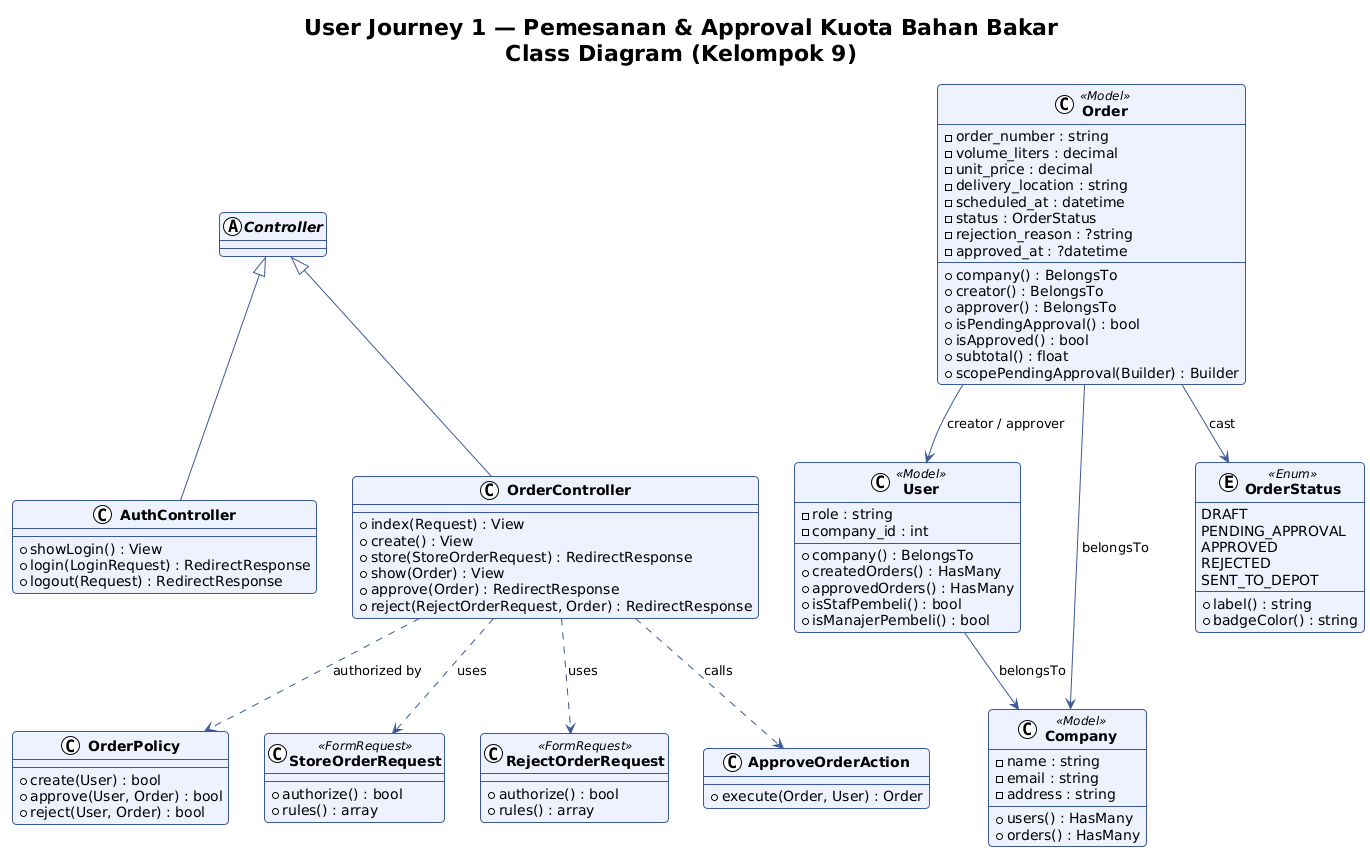

The diagram above was rendered by PlantUML. Its source (embedded in the PNG):
@startuml
!theme plain
skinparam classBackgroundColor #EEF2FF
skinparam classBorderColor #3B5998
skinparam classFontStyle bold
skinparam ArrowColor #3B5998
skinparam roundcorner 8

title User Journey 1 — Pemesanan & Approval Kuota Bahan Bakar\nClass Diagram (Kelompok 9)

' ─── ABSTRACT BASE ───────────────────────────────────────────────
abstract class Controller {
}

' ─── CONTROLLERS ─────────────────────────────────────────────────
class AuthController {
  + showLogin() : View
  + login(LoginRequest) : RedirectResponse
  + logout(Request) : RedirectResponse
}

class OrderController {
  + index(Request) : View
  + create() : View
  + store(StoreOrderRequest) : RedirectResponse
  + show(Order) : View
  + approve(Order) : RedirectResponse
  + reject(RejectOrderRequest, Order) : RedirectResponse
}

Controller <|-- AuthController
Controller <|-- OrderController

' ─── MODELS ──────────────────────────────────────────────────────
class User <<Model>> {
  - role : string
  - company_id : int
  + company() : BelongsTo
  + createdOrders() : HasMany
  + approvedOrders() : HasMany
  + isStafPembeli() : bool
  + isManajerPembeli() : bool
}

class Company <<Model>> {
  - name : string
  - email : string
  - address : string
  + users() : HasMany
  + orders() : HasMany
}

class Order <<Model>> {
  - order_number : string
  - volume_liters : decimal
  - unit_price : decimal
  - delivery_location : string
  - scheduled_at : datetime
  - status : OrderStatus
  - rejection_reason : ?string
  - approved_at : ?datetime
  + company() : BelongsTo
  + creator() : BelongsTo
  + approver() : BelongsTo
  + isPendingApproval() : bool
  + isApproved() : bool
  + subtotal() : float
  + scopePendingApproval(Builder) : Builder
}

' ─── ENUM ────────────────────────────────────────────────────────
enum OrderStatus <<Enum>> {
  DRAFT
  PENDING_APPROVAL
  APPROVED
  REJECTED
  SENT_TO_DEPOT
  + label() : string
  + badgeColor() : string
}

' ─── POLICY ──────────────────────────────────────────────────────
class OrderPolicy {
  + create(User) : bool
  + approve(User, Order) : bool
  + reject(User, Order) : bool
}

' ─── FORM REQUESTS ───────────────────────────────────────────────
class StoreOrderRequest <<FormRequest>> {
  + authorize() : bool
  + rules() : array
}

class RejectOrderRequest <<FormRequest>> {
  + authorize() : bool
  + rules() : array
}

' ─── ACTION ──────────────────────────────────────────────────────
class ApproveOrderAction {
  + execute(Order, User) : Order
}

' ─── RELATIONSHIPS ───────────────────────────────────────────────
OrderController ..> StoreOrderRequest      : uses
OrderController ..> RejectOrderRequest     : uses
OrderController ..> ApproveOrderAction     : calls
OrderController ..> OrderPolicy            : authorized by

Order --> OrderStatus                      : cast
Order --> Company                          : belongsTo
Order --> User                             : creator / approver

User --> Company                           : belongsTo
@enduml